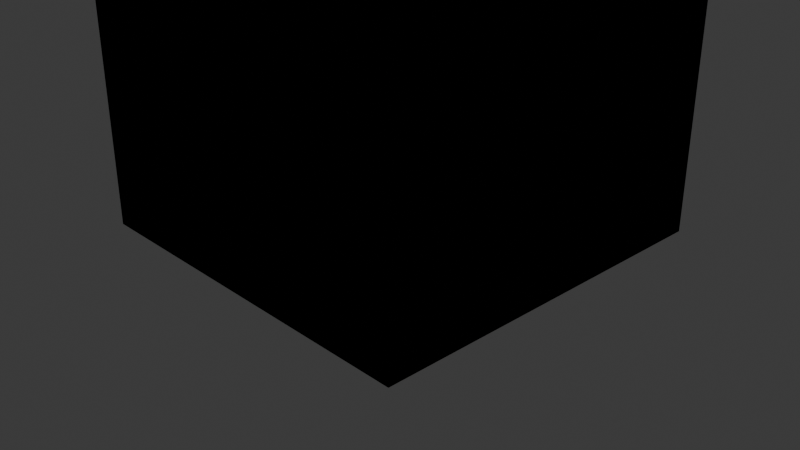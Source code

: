 # Source: corredor_C.blend  (saved by Blender 5.3.31; exported with 4.5.12 LTS)
import bpy
from mathutils import Matrix  # noqa: F401  (used for matrix-valued properties, if any)

bpy.ops.wm.read_factory_settings(use_empty=True)
scene = bpy.context.scene
scene.name = 'Scene'

# ---- collections
col_collection = bpy.data.collections.new('Collection'); scene.collection.children.link(col_collection)

# ---- materials (node trees are filled in below, after node groups)
mat_granito1 = bpy.data.materials.new('granito1')
mat_granito1.use_backface_culling = True
mat_granito1.diffuse_color = (0.42, 0.43, 0.41, 1.0)
mat_granito2 = bpy.data.materials.new('granito2')
mat_granito2.use_backface_culling = True
mat_granito2.diffuse_color = (0.35, 0.36, 0.34, 1.0)
mat_forro_pvc = bpy.data.materials.new('forro_pvc')
mat_forro_pvc.use_backface_culling = True
mat_forro_pvc.diffuse_color = (0.9, 0.91, 0.91, 1.0)
mat_luz_004 = bpy.data.materials.new('luz.004')
mat_luz_004.use_backface_culling = True
mat_luz_004.diffuse_color = (1.0, 1.0, 1.0, 1.0)
mat_azulejo = bpy.data.materials.new('azulejo')
mat_azulejo.use_backface_culling = True
mat_azulejo.diffuse_color = (0.92, 0.94, 0.95, 1.0)
mat_azulejo_azul = bpy.data.materials.new('azulejo_azul')
mat_azulejo_azul.use_backface_culling = True
mat_azulejo_azul.diffuse_color = (0.1, 0.22, 0.55, 1.0)
mat_branco_parede_004 = bpy.data.materials.new('branco_parede.004')
mat_branco_parede_004.use_backface_culling = True
mat_branco_parede_004.diffuse_color = (0.88, 0.89, 0.88, 1.0)
mat_vidro = bpy.data.materials.new('vidro')
mat_vidro.use_backface_culling = True
mat_vidro.diffuse_color = (0.15, 0.2, 0.25, 1.0)

# ---- material node trees
mat_granito1.use_nodes = True; mat_granito1.node_tree.nodes.clear()
_N = mat_granito1.node_tree.nodes; _L = mat_granito1.node_tree.links
n0 = _N.new('ShaderNodeBsdfPrincipled'); n0.name = 'BSDF - Pré-fundamentado'; n0.location = (10, 300)
n0.inputs[0].default_value = (0.42, 0.43, 0.41, 1.0)
n0.inputs[2].default_value = 0.35
n0.inputs[10].default_value = 0.005
n1 = _N.new('ShaderNodeOutputMaterial'); n1.name = 'Saída de material'; n1.location = (300, 300)
_L.new(n0.outputs[0], n1.inputs[0])
n1.is_active_output = True
mat_granito2.use_nodes = True; mat_granito2.node_tree.nodes.clear()
_N = mat_granito2.node_tree.nodes; _L = mat_granito2.node_tree.links
n0 = _N.new('ShaderNodeBsdfPrincipled'); n0.name = 'BSDF - Pré-fundamentado'; n0.location = (10, 300)
n0.inputs[0].default_value = (0.35, 0.36, 0.34, 1.0)
n0.inputs[2].default_value = 0.35
n0.inputs[10].default_value = 0.005
n1 = _N.new('ShaderNodeOutputMaterial'); n1.name = 'Saída de material'; n1.location = (300, 300)
_L.new(n0.outputs[0], n1.inputs[0])
n1.is_active_output = True
mat_forro_pvc.use_nodes = True; mat_forro_pvc.node_tree.nodes.clear()
_N = mat_forro_pvc.node_tree.nodes; _L = mat_forro_pvc.node_tree.links
n0 = _N.new('ShaderNodeBsdfPrincipled'); n0.name = 'BSDF - Pré-fundamentado'; n0.location = (10, 300)
n0.inputs[0].default_value = (0.9, 0.91, 0.91, 1.0)
n0.inputs[2].default_value = 0.6
n0.inputs[10].default_value = 0.005
n1 = _N.new('ShaderNodeOutputMaterial'); n1.name = 'Saída de material'; n1.location = (300, 300)
_L.new(n0.outputs[0], n1.inputs[0])
n1.is_active_output = True
mat_luz_004.use_nodes = True; mat_luz_004.node_tree.nodes.clear()
_N = mat_luz_004.node_tree.nodes; _L = mat_luz_004.node_tree.links
n0 = _N.new('ShaderNodeBsdfPrincipled'); n0.name = 'BSDF - Pré-fundamentado'; n0.location = (10, 300)
n0.inputs[0].default_value = (1.0, 1.0, 1.0, 1.0)
n0.inputs[10].default_value = 0.005
n0.inputs[27].default_value = (1.0, 1.0, 0.95, 1.0)
n0.inputs[28].default_value = 1.0
n1 = _N.new('ShaderNodeOutputMaterial'); n1.name = 'Saída de material'; n1.location = (300, 300)
_L.new(n0.outputs[0], n1.inputs[0])
n1.is_active_output = True
mat_azulejo.use_nodes = True; mat_azulejo.node_tree.nodes.clear()
_N = mat_azulejo.node_tree.nodes; _L = mat_azulejo.node_tree.links
n0 = _N.new('ShaderNodeBsdfPrincipled'); n0.name = 'BSDF - Pré-fundamentado'; n0.location = (10, 300)
n0.inputs[0].default_value = (0.92, 0.94, 0.95, 1.0)
n0.inputs[2].default_value = 0.25
n0.inputs[10].default_value = 0.005
n1 = _N.new('ShaderNodeOutputMaterial'); n1.name = 'Saída de material'; n1.location = (300, 300)
_L.new(n0.outputs[0], n1.inputs[0])
n1.is_active_output = True
mat_azulejo_azul.use_nodes = True; mat_azulejo_azul.node_tree.nodes.clear()
_N = mat_azulejo_azul.node_tree.nodes; _L = mat_azulejo_azul.node_tree.links
n0 = _N.new('ShaderNodeBsdfPrincipled'); n0.name = 'BSDF - Pré-fundamentado'; n0.location = (10, 300)
n0.inputs[0].default_value = (0.1, 0.22, 0.55, 1.0)
n0.inputs[2].default_value = 0.25
n0.inputs[10].default_value = 0.005
n1 = _N.new('ShaderNodeOutputMaterial'); n1.name = 'Saída de material'; n1.location = (300, 300)
_L.new(n0.outputs[0], n1.inputs[0])
n1.is_active_output = True
mat_branco_parede_004.use_nodes = True; mat_branco_parede_004.node_tree.nodes.clear()
_N = mat_branco_parede_004.node_tree.nodes; _L = mat_branco_parede_004.node_tree.links
n0 = _N.new('ShaderNodeBsdfPrincipled'); n0.name = 'BSDF - Pré-fundamentado'; n0.location = (10, 300)
n0.inputs[0].default_value = (0.88, 0.89, 0.88, 1.0)
n0.inputs[2].default_value = 0.9
n0.inputs[10].default_value = 0.005
n1 = _N.new('ShaderNodeOutputMaterial'); n1.name = 'Saída de material'; n1.location = (300, 300)
_L.new(n0.outputs[0], n1.inputs[0])
n1.is_active_output = True
mat_vidro.use_nodes = True; mat_vidro.node_tree.nodes.clear()
_N = mat_vidro.node_tree.nodes; _L = mat_vidro.node_tree.links
n0 = _N.new('ShaderNodeBsdfPrincipled'); n0.name = 'BSDF - Pré-fundamentado'; n0.location = (10, 300)
n0.inputs[0].default_value = (0.15, 0.2, 0.25, 1.0)
n0.inputs[1].default_value = 0.3
n0.inputs[2].default_value = 0.1
n0.inputs[10].default_value = 0.005
n1 = _N.new('ShaderNodeOutputMaterial'); n1.name = 'Saída de material'; n1.location = (300, 300)
_L.new(n0.outputs[0], n1.inputs[0])
n1.is_active_output = True

# ---- world
world_world = bpy.data.worlds.new('World'); scene.world = world_world
world_world.use_nodes = True; world_world.node_tree.nodes.clear()
_N = world_world.node_tree.nodes; _L = world_world.node_tree.links
n0 = _N.new('ShaderNodeOutputWorld'); n0.name = 'World Output'; n0.location = (200, 100)
n1 = _N.new('ShaderNodeBackground'); n1.name = 'Background'; n1.location = (-200, 100)
n1.inputs[0].default_value = (0.05088, 0.05088, 0.05088, 1.0)
_L.new(n1.outputs[0], n0.inputs[0])
n0.is_active_output = True
world_world.color = (0.05088, 0.05088, 0.05088)
world_world.sun_shadow_jitter_overblur = 0.0

# ---- cameras
cam_camera = bpy.data.cameras.new('Camera')
cam_camera.clip_end = 100.0
cam_camera.ortho_scale = 7.314

# ---- lights
light_light = bpy.data.lights.new('Light', 'POINT')
light_light.energy = 1000.0
light_light.shadow_soft_size = 0.1

# ---- meshes
me_corredor_c_granito1 = bpy.data.meshes.new('corredor_C_granito1')
me_corredor_c_granito1.from_pydata([(0.0, 2.0, -0.1), (0.0, 0.0, -0.1), (0.0, 0.0, 0.0), (0.0, 2.0, 0.0), (-2.0, 0.0, -0.1), (-2.0, 2.0, -0.1), (-2.0, 2.0, 0.0), (-2.0, 0.0, 0.0), (-2.0, 2.0, 0.0), (0.0, 2.0, 0.0), (0.0, 0.0, 0.0), (-2.0, 0.0, 0.0), (-2.0, 0.0, -0.1), (0.0, 0.0, -0.1), (0.0, 2.0, -0.1), (-2.0, 2.0, -0.1), (0.0, 0.0, -0.1), (-2.0, 0.0, -0.1), (-2.0, 0.0, 0.0), (0.0, 0.0, 0.0), (-2.0, 2.0, -0.1), (0.0, 2.0, -0.1), (0.0, 2.0, 0.0), (-2.0, 2.0, 0.0), (2.0, 0.0, -0.1), (2.0, -2.0, -0.1), (2.0, -2.0, 0.0), (2.0, 0.0, 0.0), (0.0, -2.0, -0.1), (0.0, 0.0, -0.1), (0.0, 0.0, 0.0), (0.0, -2.0, 0.0), (0.0, 0.0, 0.0), (2.0, 0.0, 0.0), (2.0, -2.0, 0.0), (0.0, -2.0, 0.0), (0.0, -2.0, -0.1), (2.0, -2.0, -0.1), (2.0, 0.0, -0.1), (0.0, 0.0, -0.1), (2.0, -2.0, -0.1), (0.0, -2.0, -0.1), (0.0, -2.0, 0.0), (2.0, -2.0, 0.0), (0.0, 0.0, -0.1), (2.0, 0.0, -0.1), (2.0, 0.0, 0.0), (0.0, 0.0, 0.0)], [], [(0, 1, 2), (0, 2, 3), (4, 5, 6), (4, 6, 7), (8, 9, 10), (8, 10, 11), (12, 13, 14), (12, 14, 15), (16, 17, 18), (16, 18, 19), (20, 21, 22), (20, 22, 23), (24, 25, 26), (24, 26, 27), (28, 29, 30), (28, 30, 31), (32, 33, 34), (32, 34, 35), (36, 37, 38), (36, 38, 39), (40, 41, 42), (40, 42, 43), (44, 45, 46), (44, 46, 47)])
me_corredor_c_granito1.polygons.foreach_set('use_smooth', [True] * 24)
me_corredor_c_granito1.materials.append(mat_granito1)
me_corredor_c_granito1.update()
me_corredor_c_granito1.normals_split_custom_set([tuple(v) for v in zip(*[iter([1.0, 2.088e-12, 4.777e-05, 1.0, 4.777e-05, -2.088e-12, 1.0, -2.088e-12, -4.777e-05, 1.0, 2.088e-12, 4.777e-05, 1.0, -2.088e-12, -4.777e-05, 1.0, -4.777e-05, 2.088e-12, -1.0, -2.088e-12, 4.777e-05, -1.0, -4.777e-05, -2.088e-12, -1.0, 2.088e-12, -4.777e-05, -1.0, -2.088e-12, 4.777e-05, -1.0, 2.088e-12, -4.777e-05, -1.0, 4.777e-05, 2.088e-12, -2.088e-12, -4.777e-05, 1.0, -4.777e-05, 2.088e-12, 1.0, 2.088e-12, 4.777e-05, 1.0, -2.088e-12, -4.777e-05, 1.0, 2.088e-12, 4.777e-05, 1.0, 4.777e-05, -2.088e-12, 1.0, -2.088e-12, 4.777e-05, -1.0, -4.777e-05, -2.088e-12, -1.0, 2.088e-12, -4.777e-05, -1.0, -2.088e-12, 4.777e-05, -1.0, 2.088e-12, -4.777e-05, -1.0, 4.777e-05, 2.088e-12, -1.0, 2.088e-12, -1.0, 4.777e-05, 4.777e-05, -1.0, -2.088e-12, -2.088e-12, -1.0, -4.777e-05, 2.088e-12, -1.0, 4.777e-05, -2.088e-12, -1.0, -4.777e-05, -4.777e-05, -1.0, 2.088e-12, -2.088e-12, 1.0, 4.777e-05, -4.777e-05, 1.0, -2.088e-12, 2.088e-12, 1.0, -4.777e-05, -2.088e-12, 1.0, 4.777e-05, 2.088e-12, 1.0, -4.777e-05, 4.777e-05, 1.0, 2.088e-12, 1.0, 2.088e-12, 4.777e-05, 1.0, 4.777e-05, -2.088e-12, 1.0, -2.088e-12, -4.777e-05, 1.0, 2.088e-12, 4.777e-05, 1.0, -2.088e-12, -4.777e-05, 1.0, -4.777e-05, 2.088e-12, -1.0, -2.088e-12, 4.777e-05, -1.0, -4.777e-05, -2.088e-12, -1.0, 2.088e-12, -4.777e-05, -1.0, -2.088e-12, 4.777e-05, -1.0, 2.088e-12, -4.777e-05, -1.0, 4.777e-05, 2.088e-12, -2.088e-12, -4.777e-05, 1.0, -4.777e-05, 2.088e-12, 1.0, 2.088e-12, 4.777e-05, 1.0, -2.088e-12, -4.777e-05, 1.0, 2.088e-12, 4.777e-05, 1.0, 4.777e-05, -2.088e-12, 1.0, -2.088e-12, 4.777e-05, -1.0, -4.777e-05, -2.088e-12, -1.0, 2.088e-12, -4.777e-05, -1.0, -2.088e-12, 4.777e-05, -1.0, 2.088e-12, -4.777e-05, -1.0, 4.777e-05, 2.088e-12, -1.0, 2.088e-12, -1.0, 4.777e-05, 4.777e-05, -1.0, -2.088e-12, -2.088e-12, -1.0, -4.777e-05, 2.088e-12, -1.0, 4.777e-05, -2.088e-12, -1.0, -4.777e-05, -4.777e-05, -1.0, 2.088e-12, -2.088e-12, 1.0, 4.777e-05, -4.777e-05, 1.0, -2.088e-12, 2.088e-12, 1.0, -4.777e-05, -2.088e-12, 1.0, 4.777e-05, 2.088e-12, 1.0, -4.777e-05, 4.777e-05, 1.0, 2.088e-12])] * 3)])
me_corredor_c_granito2 = bpy.data.meshes.new('corredor_C_granito2')
me_corredor_c_granito2.from_pydata([(0.0, 0.0, -0.1), (0.0, -2.0, -0.1), (0.0, -2.0, 0.0), (0.0, 0.0, 0.0), (-2.0, -2.0, -0.1), (-2.0, 0.0, -0.1), (-2.0, 0.0, 0.0), (-2.0, -2.0, 0.0), (-2.0, 0.0, 0.0), (0.0, 0.0, 0.0), (0.0, -2.0, 0.0), (-2.0, -2.0, 0.0), (-2.0, -2.0, -0.1), (0.0, -2.0, -0.1), (0.0, 0.0, -0.1), (-2.0, 0.0, -0.1), (0.0, -2.0, -0.1), (-2.0, -2.0, -0.1), (-2.0, -2.0, 0.0), (0.0, -2.0, 0.0), (-2.0, 0.0, -0.1), (0.0, 0.0, -0.1), (0.0, 0.0, 0.0), (-2.0, 0.0, 0.0), (2.0, 2.0, -0.1), (2.0, 0.0, -0.1), (2.0, 0.0, 0.0), (2.0, 2.0, 0.0), (0.0, 0.0, -0.1), (0.0, 2.0, -0.1), (0.0, 2.0, 0.0), (0.0, 0.0, 0.0), (0.0, 2.0, 0.0), (2.0, 2.0, 0.0), (2.0, 0.0, 0.0), (0.0, 0.0, 0.0), (0.0, 0.0, -0.1), (2.0, 0.0, -0.1), (2.0, 2.0, -0.1), (0.0, 2.0, -0.1), (2.0, 0.0, -0.1), (0.0, 0.0, -0.1), (0.0, 0.0, 0.0), (2.0, 0.0, 0.0), (0.0, 2.0, -0.1), (2.0, 2.0, -0.1), (2.0, 2.0, 0.0), (0.0, 2.0, 0.0)], [], [(0, 1, 2), (0, 2, 3), (4, 5, 6), (4, 6, 7), (8, 9, 10), (8, 10, 11), (12, 13, 14), (12, 14, 15), (16, 17, 18), (16, 18, 19), (20, 21, 22), (20, 22, 23), (24, 25, 26), (24, 26, 27), (28, 29, 30), (28, 30, 31), (32, 33, 34), (32, 34, 35), (36, 37, 38), (36, 38, 39), (40, 41, 42), (40, 42, 43), (44, 45, 46), (44, 46, 47)])
me_corredor_c_granito2.polygons.foreach_set('use_smooth', [True] * 24)
me_corredor_c_granito2.materials.append(mat_granito2)
me_corredor_c_granito2.update()
me_corredor_c_granito2.normals_split_custom_set([tuple(v) for v in zip(*[iter([1.0, 2.088e-12, 4.777e-05, 1.0, 4.777e-05, -2.088e-12, 1.0, -2.088e-12, -4.777e-05, 1.0, 2.088e-12, 4.777e-05, 1.0, -2.088e-12, -4.777e-05, 1.0, -4.777e-05, 2.088e-12, -1.0, -2.088e-12, 4.777e-05, -1.0, -4.777e-05, -2.088e-12, -1.0, 2.088e-12, -4.777e-05, -1.0, -2.088e-12, 4.777e-05, -1.0, 2.088e-12, -4.777e-05, -1.0, 4.777e-05, 2.088e-12, -2.088e-12, -4.777e-05, 1.0, -4.777e-05, 2.088e-12, 1.0, 2.088e-12, 4.777e-05, 1.0, -2.088e-12, -4.777e-05, 1.0, 2.088e-12, 4.777e-05, 1.0, 4.777e-05, -2.088e-12, 1.0, -2.088e-12, 4.777e-05, -1.0, -4.777e-05, -2.088e-12, -1.0, 2.088e-12, -4.777e-05, -1.0, -2.088e-12, 4.777e-05, -1.0, 2.088e-12, -4.777e-05, -1.0, 4.777e-05, 2.088e-12, -1.0, 2.088e-12, -1.0, 4.777e-05, 4.777e-05, -1.0, -2.088e-12, -2.088e-12, -1.0, -4.777e-05, 2.088e-12, -1.0, 4.777e-05, -2.088e-12, -1.0, -4.777e-05, -4.777e-05, -1.0, 2.088e-12, -2.088e-12, 1.0, 4.777e-05, -4.777e-05, 1.0, -2.088e-12, 2.088e-12, 1.0, -4.777e-05, -2.088e-12, 1.0, 4.777e-05, 2.088e-12, 1.0, -4.777e-05, 4.777e-05, 1.0, 2.088e-12, 1.0, 2.088e-12, 4.777e-05, 1.0, 4.777e-05, -2.088e-12, 1.0, -2.088e-12, -4.777e-05, 1.0, 2.088e-12, 4.777e-05, 1.0, -2.088e-12, -4.777e-05, 1.0, -4.777e-05, 2.088e-12, -1.0, -2.088e-12, 4.777e-05, -1.0, -4.777e-05, -2.088e-12, -1.0, 2.088e-12, -4.777e-05, -1.0, -2.088e-12, 4.777e-05, -1.0, 2.088e-12, -4.777e-05, -1.0, 4.777e-05, 2.088e-12, -2.088e-12, -4.777e-05, 1.0, -4.777e-05, 2.088e-12, 1.0, 2.088e-12, 4.777e-05, 1.0, -2.088e-12, -4.777e-05, 1.0, 2.088e-12, 4.777e-05, 1.0, 4.777e-05, -2.088e-12, 1.0, -2.088e-12, 4.777e-05, -1.0, -4.777e-05, -2.088e-12, -1.0, 2.088e-12, -4.777e-05, -1.0, -2.088e-12, 4.777e-05, -1.0, 2.088e-12, -4.777e-05, -1.0, 4.777e-05, 2.088e-12, -1.0, 2.088e-12, -1.0, 4.777e-05, 4.777e-05, -1.0, -2.088e-12, -2.088e-12, -1.0, -4.777e-05, 2.088e-12, -1.0, 4.777e-05, -2.088e-12, -1.0, -4.777e-05, -4.777e-05, -1.0, 2.088e-12, -2.088e-12, 1.0, 4.777e-05, -4.777e-05, 1.0, -2.088e-12, 2.088e-12, 1.0, -4.777e-05, -2.088e-12, 1.0, 4.777e-05, 2.088e-12, 1.0, -4.777e-05, 4.777e-05, 1.0, 2.088e-12])] * 3)])
me_corredor_c_forro_pvc = bpy.data.meshes.new('corredor_C_forro_pvc')
me_corredor_c_forro_pvc.from_pydata([(2.0, 2.0, 3.2), (2.0, -2.0, 3.2), (2.0, -2.0, 3.3), (2.0, 2.0, 3.3), (-2.0, -2.0, 3.2), (-2.0, 2.0, 3.2), (-2.0, 2.0, 3.3), (-2.0, -2.0, 3.3), (-2.0, 2.0, 3.3), (2.0, 2.0, 3.3), (2.0, -2.0, 3.3), (-2.0, -2.0, 3.3), (-2.0, -2.0, 3.2), (2.0, -2.0, 3.2), (2.0, 2.0, 3.2), (-2.0, 2.0, 3.2), (2.0, -2.0, 3.2), (-2.0, -2.0, 3.2), (-2.0, -2.0, 3.3), (2.0, -2.0, 3.3), (-2.0, 2.0, 3.2), (2.0, 2.0, 3.2), (2.0, 2.0, 3.3), (-2.0, 2.0, 3.3)], [], [(0, 1, 2), (0, 2, 3), (4, 5, 6), (4, 6, 7), (8, 9, 10), (8, 10, 11), (12, 13, 14), (12, 14, 15), (16, 17, 18), (16, 18, 19), (20, 21, 22), (20, 22, 23)])
me_corredor_c_forro_pvc.polygons.foreach_set('use_smooth', [True] * 12)
me_corredor_c_forro_pvc.materials.append(mat_forro_pvc)
me_corredor_c_forro_pvc.update()
me_corredor_c_forro_pvc.normals_split_custom_set([tuple(v) for v in zip(*[iter([1.0, 2.088e-12, 4.777e-05, 1.0, 4.777e-05, -2.088e-12, 1.0, -2.088e-12, -4.777e-05, 1.0, 2.088e-12, 4.777e-05, 1.0, -2.088e-12, -4.777e-05, 1.0, -4.777e-05, 2.088e-12, -1.0, -2.088e-12, 4.777e-05, -1.0, -4.777e-05, -2.088e-12, -1.0, 2.088e-12, -4.777e-05, -1.0, -2.088e-12, 4.777e-05, -1.0, 2.088e-12, -4.777e-05, -1.0, 4.777e-05, 2.088e-12, -2.088e-12, -4.777e-05, 1.0, -4.777e-05, 2.088e-12, 1.0, 2.088e-12, 4.777e-05, 1.0, -2.088e-12, -4.777e-05, 1.0, 2.088e-12, 4.777e-05, 1.0, 4.777e-05, -2.088e-12, 1.0, -2.088e-12, 4.777e-05, -1.0, -4.777e-05, -2.088e-12, -1.0, 2.088e-12, -4.777e-05, -1.0, -2.088e-12, 4.777e-05, -1.0, 2.088e-12, -4.777e-05, -1.0, 4.777e-05, 2.088e-12, -1.0, 2.088e-12, -1.0, 4.777e-05, 4.777e-05, -1.0, -2.088e-12, -2.088e-12, -1.0, -4.777e-05, 2.088e-12, -1.0, 4.777e-05, -2.088e-12, -1.0, -4.777e-05, -4.777e-05, -1.0, 2.088e-12, -2.088e-12, 1.0, 4.777e-05, -4.777e-05, 1.0, -2.088e-12, 2.088e-12, 1.0, -4.777e-05, -2.088e-12, 1.0, 4.777e-05, 2.088e-12, 1.0, -4.777e-05, 4.777e-05, 1.0, 2.088e-12])] * 3)])
me_corredor_c_luz = bpy.data.meshes.new('corredor_C_luz')
me_corredor_c_luz.from_pydata([(0.4, 0.6, 3.17), (0.4, -0.6, 3.17), (0.4, -0.6, 3.2), (0.4, 0.6, 3.2), (-0.4, -0.6, 3.17), (-0.4, 0.6, 3.17), (-0.4, 0.6, 3.2), (-0.4, -0.6, 3.2), (-0.4, 0.6, 3.2), (0.4, 0.6, 3.2), (0.4, -0.6, 3.2), (-0.4, -0.6, 3.2), (-0.4, -0.6, 3.17), (0.4, -0.6, 3.17), (0.4, 0.6, 3.17), (-0.4, 0.6, 3.17), (0.4, -0.6, 3.17), (-0.4, -0.6, 3.17), (-0.4, -0.6, 3.2), (0.4, -0.6, 3.2), (-0.4, 0.6, 3.17), (0.4, 0.6, 3.17), (0.4, 0.6, 3.2), (-0.4, 0.6, 3.2)], [], [(0, 1, 2), (0, 2, 3), (4, 5, 6), (4, 6, 7), (8, 9, 10), (8, 10, 11), (12, 13, 14), (12, 14, 15), (16, 17, 18), (16, 18, 19), (20, 21, 22), (20, 22, 23)])
me_corredor_c_luz.polygons.foreach_set('use_smooth', [True] * 12)
me_corredor_c_luz.materials.append(mat_luz_004)
me_corredor_c_luz.update()
me_corredor_c_luz.normals_split_custom_set([tuple(v) for v in zip(*[iter([1.0, 2.088e-12, 4.777e-05, 1.0, 4.777e-05, -2.088e-12, 1.0, -2.088e-12, -4.777e-05, 1.0, 2.088e-12, 4.777e-05, 1.0, -2.088e-12, -4.777e-05, 1.0, -4.777e-05, 2.088e-12, -1.0, -2.088e-12, 4.777e-05, -1.0, -4.777e-05, -2.088e-12, -1.0, 2.088e-12, -4.777e-05, -1.0, -2.088e-12, 4.777e-05, -1.0, 2.088e-12, -4.777e-05, -1.0, 4.777e-05, 2.088e-12, -2.088e-12, -4.777e-05, 1.0, -4.777e-05, 2.088e-12, 1.0, 2.088e-12, 4.777e-05, 1.0, -2.088e-12, -4.777e-05, 1.0, 2.088e-12, 4.777e-05, 1.0, 4.777e-05, -2.088e-12, 1.0, -2.088e-12, 4.777e-05, -1.0, -4.777e-05, -2.088e-12, -1.0, 2.088e-12, -4.777e-05, -1.0, -2.088e-12, 4.777e-05, -1.0, 2.088e-12, -4.777e-05, -1.0, 4.777e-05, 2.088e-12, -1.0, 2.088e-12, -1.0, 4.777e-05, 4.777e-05, -1.0, -2.088e-12, -2.088e-12, -1.0, -4.777e-05, 2.088e-12, -1.0, 4.777e-05, -2.088e-12, -1.0, -4.777e-05, -4.777e-05, -1.0, 2.088e-12, -2.088e-12, 1.0, 4.777e-05, -4.777e-05, 1.0, -2.088e-12, 2.088e-12, 1.0, -4.777e-05, -2.088e-12, 1.0, 4.777e-05, 2.088e-12, 1.0, -4.777e-05, 4.777e-05, 1.0, 2.088e-12])] * 3)])
me_corredor_c_azulejo = bpy.data.meshes.new('corredor_C_azulejo')
me_corredor_c_azulejo.from_pydata([(-1.5, 2.0, 0.0), (-1.5, -2.0, 0.0), (-1.5, -2.0, 1.8), (-1.5, 2.0, 1.8), (-2.0, -2.0, 0.0), (-2.0, 2.0, 0.0), (-2.0, 2.0, 1.8), (-2.0, -2.0, 1.8), (-2.0, 2.0, 1.8), (-1.5, 2.0, 1.8), (-1.5, -2.0, 1.8), (-2.0, -2.0, 1.8), (-2.0, -2.0, 0.0), (-1.5, -2.0, 0.0), (-1.5, 2.0, 0.0), (-2.0, 2.0, 0.0), (-1.5, -2.0, 0.0), (-2.0, -2.0, 0.0), (-2.0, -2.0, 1.8), (-1.5, -2.0, 1.8), (-2.0, 2.0, 0.0), (-1.5, 2.0, 0.0), (-1.5, 2.0, 1.8), (-2.0, 2.0, 1.8), (2.0, 2.0, 0.0), (2.0, -2.0, 0.0), (2.0, -2.0, 1.8), (2.0, 2.0, 1.8), (1.5, -2.0, 0.0), (1.5, 2.0, 0.0), (1.5, 2.0, 1.8), (1.5, -2.0, 1.8), (1.5, 2.0, 1.8), (2.0, 2.0, 1.8), (2.0, -2.0, 1.8), (1.5, -2.0, 1.8), (1.5, -2.0, 0.0), (2.0, -2.0, 0.0), (2.0, 2.0, 0.0), (1.5, 2.0, 0.0), (2.0, -2.0, 0.0), (1.5, -2.0, 0.0), (1.5, -2.0, 1.8), (2.0, -2.0, 1.8), (1.5, 2.0, 0.0), (2.0, 2.0, 0.0), (2.0, 2.0, 1.8), (1.5, 2.0, 1.8)], [], [(0, 1, 2), (0, 2, 3), (4, 5, 6), (4, 6, 7), (8, 9, 10), (8, 10, 11), (12, 13, 14), (12, 14, 15), (16, 17, 18), (16, 18, 19), (20, 21, 22), (20, 22, 23), (24, 25, 26), (24, 26, 27), (28, 29, 30), (28, 30, 31), (32, 33, 34), (32, 34, 35), (36, 37, 38), (36, 38, 39), (40, 41, 42), (40, 42, 43), (44, 45, 46), (44, 46, 47)])
me_corredor_c_azulejo.polygons.foreach_set('use_smooth', [True] * 24)
me_corredor_c_azulejo.materials.append(mat_azulejo)
me_corredor_c_azulejo.update()
me_corredor_c_azulejo.normals_split_custom_set([tuple(v) for v in zip(*[iter([1.0, 2.088e-12, 4.777e-05, 1.0, 4.777e-05, -2.088e-12, 1.0, -2.088e-12, -4.777e-05, 1.0, 2.088e-12, 4.777e-05, 1.0, -2.088e-12, -4.777e-05, 1.0, -4.777e-05, 2.088e-12, -1.0, -2.088e-12, 4.777e-05, -1.0, -4.777e-05, -2.088e-12, -1.0, 2.088e-12, -4.777e-05, -1.0, -2.088e-12, 4.777e-05, -1.0, 2.088e-12, -4.777e-05, -1.0, 4.777e-05, 2.088e-12, -2.088e-12, -4.777e-05, 1.0, -4.777e-05, 2.088e-12, 1.0, 2.088e-12, 4.777e-05, 1.0, -2.088e-12, -4.777e-05, 1.0, 2.088e-12, 4.777e-05, 1.0, 4.777e-05, -2.088e-12, 1.0, -2.088e-12, 4.777e-05, -1.0, -4.777e-05, -2.088e-12, -1.0, 2.088e-12, -4.777e-05, -1.0, -2.088e-12, 4.777e-05, -1.0, 2.088e-12, -4.777e-05, -1.0, 4.777e-05, 2.088e-12, -1.0, 2.088e-12, -1.0, 4.777e-05, 4.777e-05, -1.0, -2.088e-12, -2.088e-12, -1.0, -4.777e-05, 2.088e-12, -1.0, 4.777e-05, -2.088e-12, -1.0, -4.777e-05, -4.777e-05, -1.0, 2.088e-12, -2.088e-12, 1.0, 4.777e-05, -4.777e-05, 1.0, -2.088e-12, 2.088e-12, 1.0, -4.777e-05, -2.088e-12, 1.0, 4.777e-05, 2.088e-12, 1.0, -4.777e-05, 4.777e-05, 1.0, 2.088e-12, 1.0, 2.088e-12, 4.777e-05, 1.0, 4.777e-05, -2.088e-12, 1.0, -2.088e-12, -4.777e-05, 1.0, 2.088e-12, 4.777e-05, 1.0, -2.088e-12, -4.777e-05, 1.0, -4.777e-05, 2.088e-12, -1.0, -2.088e-12, 4.777e-05, -1.0, -4.777e-05, -2.088e-12, -1.0, 2.088e-12, -4.777e-05, -1.0, -2.088e-12, 4.777e-05, -1.0, 2.088e-12, -4.777e-05, -1.0, 4.777e-05, 2.088e-12, -2.088e-12, -4.777e-05, 1.0, -4.777e-05, 2.088e-12, 1.0, 2.088e-12, 4.777e-05, 1.0, -2.088e-12, -4.777e-05, 1.0, 2.088e-12, 4.777e-05, 1.0, 4.777e-05, -2.088e-12, 1.0, -2.088e-12, 4.777e-05, -1.0, -4.777e-05, -2.088e-12, -1.0, 2.088e-12, -4.777e-05, -1.0, -2.088e-12, 4.777e-05, -1.0, 2.088e-12, -4.777e-05, -1.0, 4.777e-05, 2.088e-12, -1.0, 2.088e-12, -1.0, 4.777e-05, 4.777e-05, -1.0, -2.088e-12, -2.088e-12, -1.0, -4.777e-05, 2.088e-12, -1.0, 4.777e-05, -2.088e-12, -1.0, -4.777e-05, -4.777e-05, -1.0, 2.088e-12, -2.088e-12, 1.0, 4.777e-05, -4.777e-05, 1.0, -2.088e-12, 2.088e-12, 1.0, -4.777e-05, -2.088e-12, 1.0, 4.777e-05, 2.088e-12, 1.0, -4.777e-05, 4.777e-05, 1.0, 2.088e-12])] * 3)])
me_corredor_c_azulejo_azul = bpy.data.meshes.new('corredor_C_azulejo_azul')
me_corredor_c_azulejo_azul.from_pydata([(-1.5, 2.0, 1.8), (-1.5, -2.0, 1.8), (-1.5, -2.0, 2.0), (-1.5, 2.0, 2.0), (-2.0, -2.0, 1.8), (-2.0, 2.0, 1.8), (-2.0, 2.0, 2.0), (-2.0, -2.0, 2.0), (-2.0, 2.0, 2.0), (-1.5, 2.0, 2.0), (-1.5, -2.0, 2.0), (-2.0, -2.0, 2.0), (-2.0, -2.0, 1.8), (-1.5, -2.0, 1.8), (-1.5, 2.0, 1.8), (-2.0, 2.0, 1.8), (-1.5, -2.0, 1.8), (-2.0, -2.0, 1.8), (-2.0, -2.0, 2.0), (-1.5, -2.0, 2.0), (-2.0, 2.0, 1.8), (-1.5, 2.0, 1.8), (-1.5, 2.0, 2.0), (-2.0, 2.0, 2.0), (2.0, 2.0, 1.8), (2.0, -2.0, 1.8), (2.0, -2.0, 2.0), (2.0, 2.0, 2.0), (1.5, -2.0, 1.8), (1.5, 2.0, 1.8), (1.5, 2.0, 2.0), (1.5, -2.0, 2.0), (1.5, 2.0, 2.0), (2.0, 2.0, 2.0), (2.0, -2.0, 2.0), (1.5, -2.0, 2.0), (1.5, -2.0, 1.8), (2.0, -2.0, 1.8), (2.0, 2.0, 1.8), (1.5, 2.0, 1.8), (2.0, -2.0, 1.8), (1.5, -2.0, 1.8), (1.5, -2.0, 2.0), (2.0, -2.0, 2.0), (1.5, 2.0, 1.8), (2.0, 2.0, 1.8), (2.0, 2.0, 2.0), (1.5, 2.0, 2.0)], [], [(0, 1, 2), (0, 2, 3), (4, 5, 6), (4, 6, 7), (8, 9, 10), (8, 10, 11), (12, 13, 14), (12, 14, 15), (16, 17, 18), (16, 18, 19), (20, 21, 22), (20, 22, 23), (24, 25, 26), (24, 26, 27), (28, 29, 30), (28, 30, 31), (32, 33, 34), (32, 34, 35), (36, 37, 38), (36, 38, 39), (40, 41, 42), (40, 42, 43), (44, 45, 46), (44, 46, 47)])
me_corredor_c_azulejo_azul.polygons.foreach_set('use_smooth', [True] * 24)
me_corredor_c_azulejo_azul.materials.append(mat_azulejo_azul)
me_corredor_c_azulejo_azul.update()
me_corredor_c_azulejo_azul.normals_split_custom_set([tuple(v) for v in zip(*[iter([1.0, 2.088e-12, 4.777e-05, 1.0, 4.777e-05, -2.088e-12, 1.0, -2.088e-12, -4.777e-05, 1.0, 2.088e-12, 4.777e-05, 1.0, -2.088e-12, -4.777e-05, 1.0, -4.777e-05, 2.088e-12, -1.0, -2.088e-12, 4.777e-05, -1.0, -4.777e-05, -2.088e-12, -1.0, 2.088e-12, -4.777e-05, -1.0, -2.088e-12, 4.777e-05, -1.0, 2.088e-12, -4.777e-05, -1.0, 4.777e-05, 2.088e-12, -2.088e-12, -4.777e-05, 1.0, -4.777e-05, 2.088e-12, 1.0, 2.088e-12, 4.777e-05, 1.0, -2.088e-12, -4.777e-05, 1.0, 2.088e-12, 4.777e-05, 1.0, 4.777e-05, -2.088e-12, 1.0, -2.088e-12, 4.777e-05, -1.0, -4.777e-05, -2.088e-12, -1.0, 2.088e-12, -4.777e-05, -1.0, -2.088e-12, 4.777e-05, -1.0, 2.088e-12, -4.777e-05, -1.0, 4.777e-05, 2.088e-12, -1.0, 2.088e-12, -1.0, 4.777e-05, 4.777e-05, -1.0, -2.088e-12, -2.088e-12, -1.0, -4.777e-05, 2.088e-12, -1.0, 4.777e-05, -2.088e-12, -1.0, -4.777e-05, -4.777e-05, -1.0, 2.088e-12, -2.088e-12, 1.0, 4.777e-05, -4.777e-05, 1.0, -2.088e-12, 2.088e-12, 1.0, -4.777e-05, -2.088e-12, 1.0, 4.777e-05, 2.088e-12, 1.0, -4.777e-05, 4.777e-05, 1.0, 2.088e-12, 1.0, 2.088e-12, 4.777e-05, 1.0, 4.777e-05, -2.088e-12, 1.0, -2.088e-12, -4.777e-05, 1.0, 2.088e-12, 4.777e-05, 1.0, -2.088e-12, -4.777e-05, 1.0, -4.777e-05, 2.088e-12, -1.0, -2.088e-12, 4.777e-05, -1.0, -4.777e-05, -2.088e-12, -1.0, 2.088e-12, -4.777e-05, -1.0, -2.088e-12, 4.777e-05, -1.0, 2.088e-12, -4.777e-05, -1.0, 4.777e-05, 2.088e-12, -2.088e-12, -4.777e-05, 1.0, -4.777e-05, 2.088e-12, 1.0, 2.088e-12, 4.777e-05, 1.0, -2.088e-12, -4.777e-05, 1.0, 2.088e-12, 4.777e-05, 1.0, 4.777e-05, -2.088e-12, 1.0, -2.088e-12, 4.777e-05, -1.0, -4.777e-05, -2.088e-12, -1.0, 2.088e-12, -4.777e-05, -1.0, -2.088e-12, 4.777e-05, -1.0, 2.088e-12, -4.777e-05, -1.0, 4.777e-05, 2.088e-12, -1.0, 2.088e-12, -1.0, 4.777e-05, 4.777e-05, -1.0, -2.088e-12, -2.088e-12, -1.0, -4.777e-05, 2.088e-12, -1.0, 4.777e-05, -2.088e-12, -1.0, -4.777e-05, -4.777e-05, -1.0, 2.088e-12, -2.088e-12, 1.0, 4.777e-05, -4.777e-05, 1.0, -2.088e-12, 2.088e-12, 1.0, -4.777e-05, -2.088e-12, 1.0, 4.777e-05, 2.088e-12, 1.0, -4.777e-05, 4.777e-05, 1.0, 2.088e-12])] * 3)])
me_corredor_c_branco_parede = bpy.data.meshes.new('corredor_C_branco_parede')
me_corredor_c_branco_parede.from_pydata([(-1.5, 2.0, 2.0), (-1.5, -2.0, 2.0), (-1.5, -2.0, 3.2), (-1.5, 2.0, 3.2), (-2.0, -2.0, 2.0), (-2.0, 2.0, 2.0), (-2.0, 2.0, 3.2), (-2.0, -2.0, 3.2), (-2.0, 2.0, 3.2), (-1.5, 2.0, 3.2), (-1.5, -2.0, 3.2), (-2.0, -2.0, 3.2), (-2.0, -2.0, 2.0), (-1.5, -2.0, 2.0), (-1.5, 2.0, 2.0), (-2.0, 2.0, 2.0), (-1.5, -2.0, 2.0), (-2.0, -2.0, 2.0), (-2.0, -2.0, 3.2), (-1.5, -2.0, 3.2), (-2.0, 2.0, 2.0), (-1.5, 2.0, 2.0), (-1.5, 2.0, 3.2), (-2.0, 2.0, 3.2), (2.0, 2.0, 2.0), (2.0, -2.0, 2.0), (2.0, -2.0, 3.2), (2.0, 2.0, 3.2), (1.5, -2.0, 2.0), (1.5, 2.0, 2.0), (1.5, 2.0, 3.2), (1.5, -2.0, 3.2), (1.5, 2.0, 3.2), (2.0, 2.0, 3.2), (2.0, -2.0, 3.2), (1.5, -2.0, 3.2), (1.5, -2.0, 2.0), (2.0, -2.0, 2.0), (2.0, 2.0, 2.0), (1.5, 2.0, 2.0), (2.0, -2.0, 2.0), (1.5, -2.0, 2.0), (1.5, -2.0, 3.2), (2.0, -2.0, 3.2), (1.5, 2.0, 2.0), (2.0, 2.0, 2.0), (2.0, 2.0, 3.2), (1.5, 2.0, 3.2)], [], [(0, 1, 2), (0, 2, 3), (4, 5, 6), (4, 6, 7), (8, 9, 10), (8, 10, 11), (12, 13, 14), (12, 14, 15), (16, 17, 18), (16, 18, 19), (20, 21, 22), (20, 22, 23), (24, 25, 26), (24, 26, 27), (28, 29, 30), (28, 30, 31), (32, 33, 34), (32, 34, 35), (36, 37, 38), (36, 38, 39), (40, 41, 42), (40, 42, 43), (44, 45, 46), (44, 46, 47)])
me_corredor_c_branco_parede.polygons.foreach_set('use_smooth', [True] * 24)
me_corredor_c_branco_parede.materials.append(mat_branco_parede_004)
me_corredor_c_branco_parede.update()
me_corredor_c_branco_parede.normals_split_custom_set([tuple(v) for v in zip(*[iter([1.0, 2.088e-12, 4.777e-05, 1.0, 4.777e-05, -2.088e-12, 1.0, -2.088e-12, -4.777e-05, 1.0, 2.088e-12, 4.777e-05, 1.0, -2.088e-12, -4.777e-05, 1.0, -4.777e-05, 2.088e-12, -1.0, -2.088e-12, 4.777e-05, -1.0, -4.777e-05, -2.088e-12, -1.0, 2.088e-12, -4.777e-05, -1.0, -2.088e-12, 4.777e-05, -1.0, 2.088e-12, -4.777e-05, -1.0, 4.777e-05, 2.088e-12, -2.088e-12, -4.777e-05, 1.0, -4.777e-05, 2.088e-12, 1.0, 2.088e-12, 4.777e-05, 1.0, -2.088e-12, -4.777e-05, 1.0, 2.088e-12, 4.777e-05, 1.0, 4.777e-05, -2.088e-12, 1.0, -2.088e-12, 4.777e-05, -1.0, -4.777e-05, -2.088e-12, -1.0, 2.088e-12, -4.777e-05, -1.0, -2.088e-12, 4.777e-05, -1.0, 2.088e-12, -4.777e-05, -1.0, 4.777e-05, 2.088e-12, -1.0, 2.088e-12, -1.0, 4.777e-05, 4.777e-05, -1.0, -2.088e-12, -2.088e-12, -1.0, -4.777e-05, 2.088e-12, -1.0, 4.777e-05, -2.088e-12, -1.0, -4.777e-05, -4.777e-05, -1.0, 2.088e-12, -2.088e-12, 1.0, 4.777e-05, -4.777e-05, 1.0, -2.088e-12, 2.088e-12, 1.0, -4.777e-05, -2.088e-12, 1.0, 4.777e-05, 2.088e-12, 1.0, -4.777e-05, 4.777e-05, 1.0, 2.088e-12, 1.0, 2.088e-12, 4.777e-05, 1.0, 4.777e-05, -2.088e-12, 1.0, -2.088e-12, -4.777e-05, 1.0, 2.088e-12, 4.777e-05, 1.0, -2.088e-12, -4.777e-05, 1.0, -4.777e-05, 2.088e-12, -1.0, -2.088e-12, 4.777e-05, -1.0, -4.777e-05, -2.088e-12, -1.0, 2.088e-12, -4.777e-05, -1.0, -2.088e-12, 4.777e-05, -1.0, 2.088e-12, -4.777e-05, -1.0, 4.777e-05, 2.088e-12, -2.088e-12, -4.777e-05, 1.0, -4.777e-05, 2.088e-12, 1.0, 2.088e-12, 4.777e-05, 1.0, -2.088e-12, -4.777e-05, 1.0, 2.088e-12, 4.777e-05, 1.0, 4.777e-05, -2.088e-12, 1.0, -2.088e-12, 4.777e-05, -1.0, -4.777e-05, -2.088e-12, -1.0, 2.088e-12, -4.777e-05, -1.0, -2.088e-12, 4.777e-05, -1.0, 2.088e-12, -4.777e-05, -1.0, 4.777e-05, 2.088e-12, -1.0, 2.088e-12, -1.0, 4.777e-05, 4.777e-05, -1.0, -2.088e-12, -2.088e-12, -1.0, -4.777e-05, 2.088e-12, -1.0, 4.777e-05, -2.088e-12, -1.0, -4.777e-05, -4.777e-05, -1.0, 2.088e-12, -2.088e-12, 1.0, 4.777e-05, -4.777e-05, 1.0, -2.088e-12, 2.088e-12, 1.0, -4.777e-05, -2.088e-12, 1.0, 4.777e-05, 2.088e-12, 1.0, -4.777e-05, 4.777e-05, 1.0, 2.088e-12])] * 3)])
me_corredor_c_vidro = bpy.data.meshes.new('corredor_C_vidro')
me_corredor_c_vidro.from_pydata([(-1.47, 1.7, 2.1), (-1.47, 0.3, 2.1), (-1.47, 0.3, 2.9), (-1.47, 1.7, 2.9), (-1.5, 0.3, 2.1), (-1.5, 1.7, 2.1), (-1.5, 1.7, 2.9), (-1.5, 0.3, 2.9), (-1.5, 1.7, 2.9), (-1.47, 1.7, 2.9), (-1.47, 0.3, 2.9), (-1.5, 0.3, 2.9), (-1.5, 0.3, 2.1), (-1.47, 0.3, 2.1), (-1.47, 1.7, 2.1), (-1.5, 1.7, 2.1), (-1.47, 0.3, 2.1), (-1.5, 0.3, 2.1), (-1.5, 0.3, 2.9), (-1.47, 0.3, 2.9), (-1.5, 1.7, 2.1), (-1.47, 1.7, 2.1), (-1.47, 1.7, 2.9), (-1.5, 1.7, 2.9), (-1.47, -0.3, 2.1), (-1.47, -1.7, 2.1), (-1.47, -1.7, 2.9), (-1.47, -0.3, 2.9), (-1.5, -1.7, 2.1), (-1.5, -0.3, 2.1), (-1.5, -0.3, 2.9), (-1.5, -1.7, 2.9), (-1.5, -0.3, 2.9), (-1.47, -0.3, 2.9), (-1.47, -1.7, 2.9), (-1.5, -1.7, 2.9), (-1.5, -1.7, 2.1), (-1.47, -1.7, 2.1), (-1.47, -0.3, 2.1), (-1.5, -0.3, 2.1), (-1.47, -1.7, 2.1), (-1.5, -1.7, 2.1), (-1.5, -1.7, 2.9), (-1.47, -1.7, 2.9), (-1.5, -0.3, 2.1), (-1.47, -0.3, 2.1), (-1.47, -0.3, 2.9), (-1.5, -0.3, 2.9)], [], [(0, 1, 2), (0, 2, 3), (4, 5, 6), (4, 6, 7), (8, 9, 10), (8, 10, 11), (12, 13, 14), (12, 14, 15), (16, 17, 18), (16, 18, 19), (20, 21, 22), (20, 22, 23), (24, 25, 26), (24, 26, 27), (28, 29, 30), (28, 30, 31), (32, 33, 34), (32, 34, 35), (36, 37, 38), (36, 38, 39), (40, 41, 42), (40, 42, 43), (44, 45, 46), (44, 46, 47)])
me_corredor_c_vidro.polygons.foreach_set('use_smooth', [True] * 24)
me_corredor_c_vidro.materials.append(mat_vidro)
me_corredor_c_vidro.update()
me_corredor_c_vidro.normals_split_custom_set([tuple(v) for v in zip(*[iter([1.0, 2.088e-12, 4.777e-05, 1.0, 4.777e-05, -2.088e-12, 1.0, -2.088e-12, -4.777e-05, 1.0, 2.088e-12, 4.777e-05, 1.0, -2.088e-12, -4.777e-05, 1.0, -4.777e-05, 2.088e-12, -1.0, -2.088e-12, 4.777e-05, -1.0, -4.777e-05, -2.088e-12, -1.0, 2.088e-12, -4.777e-05, -1.0, -2.088e-12, 4.777e-05, -1.0, 2.088e-12, -4.777e-05, -1.0, 4.777e-05, 2.088e-12, -2.088e-12, -4.777e-05, 1.0, -4.777e-05, 2.088e-12, 1.0, 2.088e-12, 4.777e-05, 1.0, -2.088e-12, -4.777e-05, 1.0, 2.088e-12, 4.777e-05, 1.0, 4.777e-05, -2.088e-12, 1.0, -2.088e-12, 4.777e-05, -1.0, -4.777e-05, -2.088e-12, -1.0, 2.088e-12, -4.777e-05, -1.0, -2.088e-12, 4.777e-05, -1.0, 2.088e-12, -4.777e-05, -1.0, 4.777e-05, 2.088e-12, -1.0, 2.088e-12, -1.0, 4.777e-05, 4.777e-05, -1.0, -2.088e-12, -2.088e-12, -1.0, -4.777e-05, 2.088e-12, -1.0, 4.777e-05, -2.088e-12, -1.0, -4.777e-05, -4.777e-05, -1.0, 2.088e-12, -2.088e-12, 1.0, 4.777e-05, -4.777e-05, 1.0, -2.088e-12, 2.088e-12, 1.0, -4.777e-05, -2.088e-12, 1.0, 4.777e-05, 2.088e-12, 1.0, -4.777e-05, 4.777e-05, 1.0, 2.088e-12, 1.0, 2.088e-12, 4.777e-05, 1.0, 4.777e-05, -2.088e-12, 1.0, -2.088e-12, -4.777e-05, 1.0, 2.088e-12, 4.777e-05, 1.0, -2.088e-12, -4.777e-05, 1.0, -4.777e-05, 2.088e-12, -1.0, -2.088e-12, 4.777e-05, -1.0, -4.777e-05, -2.088e-12, -1.0, 2.088e-12, -4.777e-05, -1.0, -2.088e-12, 4.777e-05, -1.0, 2.088e-12, -4.777e-05, -1.0, 4.777e-05, 2.088e-12, -2.088e-12, -4.777e-05, 1.0, -4.777e-05, 2.088e-12, 1.0, 2.088e-12, 4.777e-05, 1.0, -2.088e-12, -4.777e-05, 1.0, 2.088e-12, 4.777e-05, 1.0, 4.777e-05, -2.088e-12, 1.0, -2.088e-12, 4.777e-05, -1.0, -4.777e-05, -2.088e-12, -1.0, 2.088e-12, -4.777e-05, -1.0, -2.088e-12, 4.777e-05, -1.0, 2.088e-12, -4.777e-05, -1.0, 4.777e-05, 2.088e-12, -1.0, 2.088e-12, -1.0, 4.777e-05, 4.777e-05, -1.0, -2.088e-12, -2.088e-12, -1.0, -4.777e-05, 2.088e-12, -1.0, 4.777e-05, -2.088e-12, -1.0, -4.777e-05, -4.777e-05, -1.0, 2.088e-12, -2.088e-12, 1.0, 4.777e-05, -4.777e-05, 1.0, -2.088e-12, 2.088e-12, 1.0, -4.777e-05, -2.088e-12, 1.0, 4.777e-05, 2.088e-12, 1.0, -4.777e-05, 4.777e-05, 1.0, 2.088e-12])] * 3)])

# ---- objects
ob_light = bpy.data.objects.new('Light', light_light)
ob_camera = bpy.data.objects.new('Camera', cam_camera)
ob_corredor_c = bpy.data.objects.new('corredor_C', None)
ob_corredor_c_granito1 = bpy.data.objects.new('corredor_C_granito1', me_corredor_c_granito1)
ob_corredor_c_granito2 = bpy.data.objects.new('corredor_C_granito2', me_corredor_c_granito2)
ob_corredor_c_forro_pvc = bpy.data.objects.new('corredor_C_forro_pvc', me_corredor_c_forro_pvc)
ob_corredor_c_luz = bpy.data.objects.new('corredor_C_luz', me_corredor_c_luz)
ob_corredor_c_azulejo = bpy.data.objects.new('corredor_C_azulejo', me_corredor_c_azulejo)
ob_corredor_c_azulejo_azul = bpy.data.objects.new('corredor_C_azulejo_azul', me_corredor_c_azulejo_azul)
ob_corredor_c_branco_parede = bpy.data.objects.new('corredor_C_branco_parede', me_corredor_c_branco_parede)
ob_corredor_c_vidro = bpy.data.objects.new('corredor_C_vidro', me_corredor_c_vidro)

# ---- transforms, parenting, visibility, modifiers, constraints
ob_light.location = (4.076, 1.005, 5.904)
ob_light.rotation_euler = (0.6503, 0.05522, 1.866)
ob_light.lock_rotations_4d = False
ob_light.empty_display_type = 'ARROWS'
ob_light.color = (0.0, 0.0, 0.0, 0.0)
ob_light.lineart.crease_threshold = 0.0
ob_camera.location = (7.359, -6.926, 4.958)
ob_camera.rotation_euler = (1.109, 0.0, 0.8149)
ob_camera.lock_rotations_4d = False
ob_camera.empty_display_type = 'ARROWS'
ob_camera.color = (0.0, 0.0, 0.0, 0.0)
ob_camera.display_type = 'WIRE'
ob_camera.lineart.crease_threshold = 0.0
ob_corredor_c.location = (0.0, 0.0, 0.0)
ob_corredor_c.rotation_mode = 'QUATERNION'
ob_corredor_c.rotation_quaternion = (1.0, 0.0, 0.0, 0.0)
ob_corredor_c.empty_display_size = 0.001
ob_corredor_c_granito1.parent = ob_corredor_c
ob_corredor_c_granito1.location = (0.0, 0.0, 0.0)
ob_corredor_c_granito1.rotation_mode = 'QUATERNION'
ob_corredor_c_granito1.rotation_quaternion = (1.0, 0.0, 0.0, 0.0)
ob_corredor_c_granito2.parent = ob_corredor_c
ob_corredor_c_granito2.location = (0.0, 0.0, 0.0)
ob_corredor_c_granito2.rotation_mode = 'QUATERNION'
ob_corredor_c_granito2.rotation_quaternion = (1.0, 0.0, 0.0, 0.0)
ob_corredor_c_forro_pvc.parent = ob_corredor_c
ob_corredor_c_forro_pvc.location = (0.0, 0.0, 0.0)
ob_corredor_c_forro_pvc.rotation_mode = 'QUATERNION'
ob_corredor_c_forro_pvc.rotation_quaternion = (1.0, 0.0, 0.0, 0.0)
ob_corredor_c_luz.parent = ob_corredor_c
ob_corredor_c_luz.location = (0.0, 0.0, 0.0)
ob_corredor_c_luz.rotation_mode = 'QUATERNION'
ob_corredor_c_luz.rotation_quaternion = (1.0, 0.0, 0.0, 0.0)
ob_corredor_c_azulejo.parent = ob_corredor_c
ob_corredor_c_azulejo.location = (0.0, 0.0, 0.0)
ob_corredor_c_azulejo.rotation_mode = 'QUATERNION'
ob_corredor_c_azulejo.rotation_quaternion = (1.0, 0.0, 0.0, 0.0)
ob_corredor_c_azulejo_azul.parent = ob_corredor_c
ob_corredor_c_azulejo_azul.location = (0.0, 0.0, 0.0)
ob_corredor_c_azulejo_azul.rotation_mode = 'QUATERNION'
ob_corredor_c_azulejo_azul.rotation_quaternion = (1.0, 0.0, 0.0, 0.0)
ob_corredor_c_branco_parede.parent = ob_corredor_c
ob_corredor_c_branco_parede.location = (0.0, 0.0, 0.0)
ob_corredor_c_branco_parede.rotation_mode = 'QUATERNION'
ob_corredor_c_branco_parede.rotation_quaternion = (1.0, 0.0, 0.0, 0.0)
ob_corredor_c_vidro.parent = ob_corredor_c
ob_corredor_c_vidro.location = (0.0, 0.0, 0.0)
ob_corredor_c_vidro.rotation_mode = 'QUATERNION'
ob_corredor_c_vidro.rotation_quaternion = (1.0, 0.0, 0.0, 0.0)

# ---- collection membership
col_collection.objects.link(ob_light)
col_collection.objects.link(ob_camera)
col_collection.objects.link(ob_corredor_c)
col_collection.objects.link(ob_corredor_c_granito1)
col_collection.objects.link(ob_corredor_c_granito2)
col_collection.objects.link(ob_corredor_c_forro_pvc)
col_collection.objects.link(ob_corredor_c_luz)
col_collection.objects.link(ob_corredor_c_azulejo)
col_collection.objects.link(ob_corredor_c_azulejo_azul)
col_collection.objects.link(ob_corredor_c_branco_parede)
col_collection.objects.link(ob_corredor_c_vidro)

# ---- scene / render settings (as saved in the file)
scene.camera = ob_camera
scene.frame_start = 1; scene.frame_end = 250; scene.frame_set(1)
scene.render.engine = 'BLENDER_EEVEE_NEXT'
scene.render.bake_bias = 0.0
scene.render.bake_samples = 0
scene.render.compositor_device = 'GPU'
scene.eevee.use_volume_custom_range = False
scene.eevee.fast_gi_thickness_near = 0.1
scene.eevee.fast_gi_thickness_far = 0.0
scene.eevee.ray_tracing_options.screen_trace_thickness = 0.1
bpy.context.view_layer.update()
